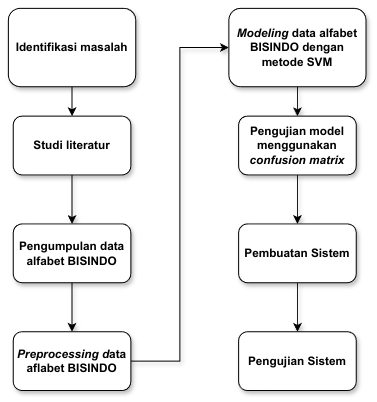

The diagram above was exported from draw.io. Its source (the exported page's mxGraphModel, read from the mxfile embedded in the PNG):
<mxGraphModel dx="1236" dy="639" grid="1" gridSize="10" guides="1" tooltips="1" connect="1" arrows="1" fold="1" page="1" pageScale="1" pageWidth="850" pageHeight="1100" math="0" shadow="0">
  <root>
    <mxCell id="0" />
    <mxCell id="1" parent="0" />
    <mxCell id="nE5YvunYNiRYtZ_Xr05_-12" style="edgeStyle=orthogonalEdgeStyle;rounded=0;orthogonalLoop=1;jettySize=auto;html=1;entryX=0.5;entryY=0;entryDx=0;entryDy=0;" edge="1" parent="1" source="3" target="5">
      <mxGeometry relative="1" as="geometry" />
    </mxCell>
    <mxCell id="3" value="Identifikasi masalah" style="rounded=1;whiteSpace=wrap;html=1;strokeColor=default;shadow=1;fontStyle=1" parent="1" vertex="1">
      <mxGeometry x="165" y="120" width="130" height="80" as="geometry" />
    </mxCell>
    <mxCell id="4" style="edgeStyle=orthogonalEdgeStyle;rounded=0;orthogonalLoop=1;jettySize=auto;html=1;entryX=0.5;entryY=0;entryDx=0;entryDy=0;strokeColor=default;shadow=1;" parent="1" source="5" target="7" edge="1">
      <mxGeometry relative="1" as="geometry" />
    </mxCell>
    <mxCell id="5" value="Studi literatur" style="rounded=1;whiteSpace=wrap;html=1;strokeColor=default;shadow=1;fontStyle=1" parent="1" vertex="1">
      <mxGeometry x="170" y="230" width="120" height="60" as="geometry" />
    </mxCell>
    <mxCell id="fWs5p20grDZCRH2LV2gM-12" style="edgeStyle=orthogonalEdgeStyle;rounded=0;orthogonalLoop=1;jettySize=auto;html=1;entryX=0.5;entryY=0;entryDx=0;entryDy=0;shadow=1;" parent="1" source="7" target="9" edge="1">
      <mxGeometry relative="1" as="geometry" />
    </mxCell>
    <mxCell id="7" value="Pengumpulan data alfabet BISINDO" style="rounded=1;whiteSpace=wrap;html=1;strokeColor=default;shadow=1;fontStyle=1" parent="1" vertex="1">
      <mxGeometry x="170" y="340" width="120" height="60" as="geometry" />
    </mxCell>
    <mxCell id="fWs5p20grDZCRH2LV2gM-13" style="edgeStyle=orthogonalEdgeStyle;rounded=0;orthogonalLoop=1;jettySize=auto;html=1;entryX=0;entryY=0.5;entryDx=0;entryDy=0;shadow=1;" parent="1" source="9" target="11" edge="1">
      <mxGeometry relative="1" as="geometry" />
    </mxCell>
    <mxCell id="9" value="&lt;i&gt;Preprocessing d&lt;/i&gt;ata aflabet BISINDO" style="rounded=1;whiteSpace=wrap;html=1;strokeColor=default;shadow=1;fontStyle=1" parent="1" vertex="1">
      <mxGeometry x="170" y="450" width="120" height="60" as="geometry" />
    </mxCell>
    <mxCell id="10" value="" style="edgeStyle=orthogonalEdgeStyle;rounded=0;orthogonalLoop=1;jettySize=auto;html=1;strokeColor=default;shadow=1;" parent="1" source="11" target="12" edge="1">
      <mxGeometry relative="1" as="geometry" />
    </mxCell>
    <mxCell id="11" value="&lt;i&gt;Modeling &lt;/i&gt;data alfabet BISINDO dengan metode SVM" style="rounded=1;whiteSpace=wrap;html=1;strokeColor=default;shadow=1;fontStyle=1" parent="1" vertex="1">
      <mxGeometry x="390" y="120" width="140" height="80" as="geometry" />
    </mxCell>
    <mxCell id="fWs5p20grDZCRH2LV2gM-15" style="edgeStyle=orthogonalEdgeStyle;rounded=0;orthogonalLoop=1;jettySize=auto;html=1;entryX=0.5;entryY=0;entryDx=0;entryDy=0;shadow=1;" parent="1" source="12" target="fWs5p20grDZCRH2LV2gM-14" edge="1">
      <mxGeometry relative="1" as="geometry" />
    </mxCell>
    <mxCell id="12" value="Pengujian model menggunakan &lt;i&gt;confusion matrix&lt;/i&gt;" style="rounded=1;whiteSpace=wrap;html=1;strokeColor=default;shadow=1;fontStyle=1" parent="1" vertex="1">
      <mxGeometry x="400" y="230" width="120" height="60" as="geometry" />
    </mxCell>
    <mxCell id="fWs5p20grDZCRH2LV2gM-17" style="edgeStyle=orthogonalEdgeStyle;rounded=0;orthogonalLoop=1;jettySize=auto;html=1;entryX=0.5;entryY=0;entryDx=0;entryDy=0;shadow=1;" parent="1" source="fWs5p20grDZCRH2LV2gM-14" target="fWs5p20grDZCRH2LV2gM-16" edge="1">
      <mxGeometry relative="1" as="geometry" />
    </mxCell>
    <mxCell id="fWs5p20grDZCRH2LV2gM-14" value="Pembuatan Sistem" style="rounded=1;whiteSpace=wrap;html=1;strokeColor=default;shadow=1;fontStyle=1" parent="1" vertex="1">
      <mxGeometry x="400" y="340" width="120" height="60" as="geometry" />
    </mxCell>
    <mxCell id="fWs5p20grDZCRH2LV2gM-16" value="Pengujian Sistem" style="rounded=1;whiteSpace=wrap;html=1;strokeColor=default;shadow=1;fontStyle=1" parent="1" vertex="1">
      <mxGeometry x="400" y="450" width="120" height="60" as="geometry" />
    </mxCell>
  </root>
</mxGraphModel>